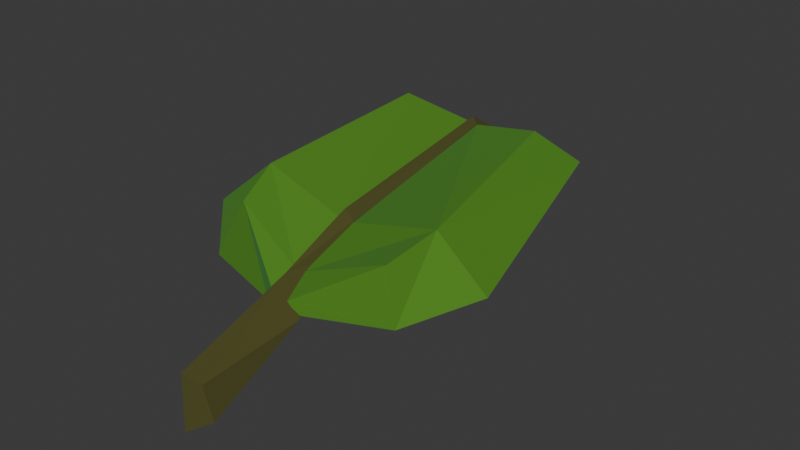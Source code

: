 # Source: leaf.blend  (saved by Blender 5.2.44; exported with 4.5.12 LTS)
import bpy
from mathutils import Matrix  # noqa: F401  (used for matrix-valued properties, if any)

bpy.ops.wm.read_factory_settings(use_empty=True)
scene = bpy.context.scene
scene.name = 'Scene'

# ---- collections
col_collection = bpy.data.collections.new('Collection'); scene.collection.children.link(col_collection)

# ---- materials (node trees are filled in below, after node groups)
mat_stem_green = bpy.data.materials.new('stem_green')
mat_leaf_green = bpy.data.materials.new('leaf_green')
mat_leaf_green.alpha_threshold = 0.0
mat_leaf_green.use_backface_culling_lightprobe_volume = False
mat_leaf_green.roughness = 0.5
mat_leaf_green.line_color = (0.0, 0.0, 0.0, 1.0)

# ---- material node trees
mat_stem_green.use_nodes = True; mat_stem_green.node_tree.nodes.clear()
_N = mat_stem_green.node_tree.nodes; _L = mat_stem_green.node_tree.links
n0 = _N.new('ShaderNodeBsdfPrincipled'); n0.name = 'Principled BSDF'; n0.location = (-200, 100)
n0.inputs[0].default_value = (0.06989, 0.0682, 0.01254, 1.0)
n0.inputs[2].default_value = 1.0
n0.inputs[10].default_value = 0.005
n1 = _N.new('ShaderNodeOutputMaterial'); n1.name = 'Material Output'; n1.location = (200, 100)
_L.new(n0.outputs[0], n1.inputs[0])
n1.is_active_output = True
mat_leaf_green.use_nodes = True; mat_leaf_green.node_tree.nodes.clear()
_N = mat_leaf_green.node_tree.nodes; _L = mat_leaf_green.node_tree.links
n0 = _N.new('ShaderNodeOutputMaterial'); n0.name = 'Material Output'; n0.location = (212, 119)
n1 = _N.new('ShaderNodeBsdfPrincipled'); n1.name = 'Principled BSDF'; n1.location = (-200, 100)
n1.inputs[0].default_value = (0.08232, 0.2307, 0.02446, 1.0)
n1.inputs[2].default_value = 0.2523
n1.inputs[3].default_value = 1.0
n1.inputs[10].default_value = 0.005
n1.inputs[24].default_value = 0.2705
n1.inputs[25].default_value = 0.3318
n1.inputs[26].default_value = (0.0001796, 0.9379, 1.0, 1.0)
_L.new(n1.outputs[0], n0.inputs[0])
n0.is_active_output = True

# ---- world
world_world = bpy.data.worlds.new('World'); scene.world = world_world
world_world.use_nodes = True; world_world.node_tree.nodes.clear()
_N = world_world.node_tree.nodes; _L = world_world.node_tree.links
n0 = _N.new('ShaderNodeOutputWorld'); n0.name = 'World Output'; n0.location = (200, 100)
n1 = _N.new('ShaderNodeBackground'); n1.name = 'Background'; n1.location = (-200, 100)
n1.inputs[0].default_value = (0.05088, 0.05088, 0.05088, 1.0)
_L.new(n1.outputs[0], n0.inputs[0])
n0.is_active_output = True
world_world.color = (0.05088, 0.05088, 0.05088)
world_world.sun_shadow_jitter_overblur = 0.0

# ---- meshes
me_cube_001 = bpy.data.meshes.new('Cube.001')
me_cube_001.from_pydata([(0.05783, 4.911, 0.3748), (-0.06606, 3.432, 1.206), (-0.1511, 0.8649, 0.4146), (0.2261, 0.8541, 0.4087), (-0.156, -0.03564, -0.09917), (0.1881, -0.04984, -0.08922), (0.1195, -0.07888, 0.2446), (-0.1141, -0.08323, 0.2541), (0.09794, 1.662, 0.942), (-0.06527, 1.664, 0.9448), (0.08122, 3.443, 1.189), (0.01396, 1.663, 1.033), (0.006266, 3.438, 1.312), (0.1178, 3.635, 1.091), (-0.05559, 3.635, 1.091), (0.1848, 1.115, 0.5259), (-0.1519, 1.108, 0.5255), (-0.1199, 1.587, 0.7247), (0.1639, 1.596, 0.7274), (0.01653, 1.591, 0.6212), (0.03251, 0.8811, 0.3091), (0.03157, 1.112, 0.4209), (0.03615, 3.635, 0.9859), (0.02693, -0.2091, -0.1636), (-0.001626, 0.9566, 0.7184), (0.1848, 1.115, 0.5259), (-0.1519, 1.108, 0.5255), (0.03157, 1.112, 0.4209), (-0.7264, 3.385, 1.381), (-0.9422, 3.635, 1.077), (0.6592, 3.485, 1.318), (1.058, 3.635, 1.077), (-0.8694, 1.673, 1.188), (-1.425, 1.578, 0.7019), (0.9833, 1.652, 1.156), (1.482, 1.658, 0.7272), (0.05783, 4.911, 0.3613), (-0.02796, 3.432, 1.255), (-0.0514, 1.114, 0.6734), (-0.1511, 0.8826, 0.4478), (0.2261, 0.8709, 0.4442), (0.09731, 0.8432, 0.5394), (-0.02016, 0.8358, 0.5454), (0.09794, 1.662, 0.9285), (-0.06527, 1.664, 0.9313), (0.8571, 1.193, 0.9941), (0.9943, 1.132, 0.4921), (-0.9662, 1.092, 0.4894), (-0.7348, 1.211, 1.035), (0.05513, 1.117, 0.6827), (0.05934, 3.443, 1.238), (0.06831, 3.635, 1.063), (-0.01623, 3.635, 1.131), (0.1354, 1.115, 0.5366), (-0.1126, 1.108, 0.5441), (-0.08059, 1.587, 0.7647), (0.1145, 1.596, 0.7595)], [(27, 26), (25, 27)], [(1, 11, 12), (20, 4, 2), (7, 4, 23), (24, 7, 6), (3, 6, 5), (2, 7, 24), (0, 12, 10), (8, 11, 24), (12, 0, 1), (11, 10, 12), (24, 11, 9), (17, 22, 19), (0, 13, 22), (16, 19, 21), (2, 21, 20), (20, 5, 23), (19, 15, 21), (22, 18, 19), (21, 3, 20), (22, 14, 0), (18, 10, 8), (17, 16, 24), (1, 9, 11), (20, 23, 4), (23, 5, 6), (6, 7, 23), (3, 24, 6), (2, 4, 7), (11, 8, 10), (17, 14, 22), (16, 17, 19), (2, 16, 21), (20, 3, 5), (19, 18, 15), (22, 13, 18), (21, 15, 3), (8, 24, 18), (24, 3, 15), (24, 15, 18), (13, 0, 10), (18, 13, 10), (1, 0, 14), (1, 14, 17), (24, 9, 17), (9, 1, 17), (16, 2, 24), (28, 32, 44, 37), (31, 30, 34, 35), (33, 29, 52, 55), (30, 31, 36), (33, 32, 28, 29), (29, 28, 36), (31, 51, 36), (28, 37, 36), (47, 54, 39), (48, 47, 39, 42), (41, 40, 46, 45), (46, 35, 34, 45), (32, 33, 47, 48), (34, 43, 49, 45), (33, 55, 54, 47), (38, 44, 32, 48), (50, 43, 34, 30), (50, 30, 36), (56, 51, 31, 35), (52, 29, 36), (53, 56, 35, 46), (40, 53, 46), (36, 37, 44, 38, 42, 39, 54, 55, 52), (45, 49, 41), (38, 48, 42), (41, 49, 43, 50, 36, 51, 56, 53, 40)])
me_cube_001.polygons.foreach_set('material_index', [0, 0, 0, 0, 0, 0, 0, 0, 0, 0, 0, 0, 0, 0, 0, 0, 0, 0, 0, 0, 0, 0, 0, 0, 0, 0, 0, 0, 0, 0, 0, 0, 0, 0, 0, 0, 0, 0, 0, 0, 0, 0, 0, 0, 0, 0, 1, 1, 1, 1, 1, 1, 1, 1, 1, 1, 1, 1, 1, 1, 1, 1, 1, 1, 1, 1, 1, 1, 1, 1, 1, 1])
_uv = me_cube_001.uv_layers.new(name='UVMap')
_uv.uv.foreach_set('vector', [0.625, 0.6191, 0.875, 0.6192, 0.625, 0.6322, 0.125, 0.6217, 0.125, 0.5, 0.125, 0.5, 0.625, 0.25, 0.375, 0.25, 0.375, 0.119, 0.875, 0.6203, 0.875, 0.5, 0.875, 0.75, 0.375, 1.0, 0.625, 1.0, 0.375, 1.0, 0.375, 0.25, 0.625, 0.25, 0.625, 0.25, 0.625, 0.5, 0.625, 0.6322, 0.625, 0.6457, 0.875, 0.6305, 0.875, 0.6192, 0.875, 0.6203, 0.625, 0.6322, 0.625, 0.5, 0.625, 0.6191, 0.875, 0.6192, 0.625, 0.6457, 0.625, 0.6322, 0.875, 0.6203, 0.875, 0.6192, 0.875, 0.6085, 0.125, 0.6165, 0.375, 0.6223, 0.125, 0.6287, 0.375, 0.75, 0.375, 0.6325, 0.375, 0.6223, 0.125, 0.6038, 0.125, 0.6287, 0.125, 0.6272, 0.125, 0.5, 0.125, 0.6272, 0.125, 0.6217, 0.125, 0.6217, 0.125, 0.75, 0.125, 0.631, 0.125, 0.6287, 0.125, 0.6468, 0.125, 0.6272, 0.375, 0.6223, 0.125, 0.6419, 0.125, 0.6287, 0.125, 0.6272, 0.125, 0.75, 0.125, 0.6217, 0.375, 0.6223, 0.375, 0.6108, 0.375, 0.75, 0.125, 0.6419, 0.625, 0.6457, 0.875, 0.6305, 0.125, 0.6165, 0.125, 0.6038, 0.625, 0.25, 0.625, 0.6191, 0.875, 0.6085, 0.875, 0.6192, 0.125, 0.6217, 0.125, 0.631, 0.125, 0.5, 0.375, 0.119, 0.375, 0.0, 0.625, 0.0, 0.625, 0.0, 0.625, 0.25, 0.375, 0.119, 0.375, 1.0, 0.625, 1.0, 0.625, 1.0, 0.375, 0.25, 0.375, 0.25, 0.625, 0.25, 0.875, 0.6192, 0.875, 0.6305, 0.625, 0.6457, 0.125, 0.6165, 0.375, 0.6108, 0.375, 0.6223, 0.125, 0.6038, 0.125, 0.6165, 0.125, 0.6287, 0.125, 0.5, 0.125, 0.6038, 0.125, 0.6272, 0.125, 0.6217, 0.125, 0.75, 0.125, 0.75, 0.125, 0.6287, 0.125, 0.6419, 0.125, 0.6468, 0.375, 0.6223, 0.375, 0.6325, 0.125, 0.6419, 0.125, 0.6272, 0.125, 0.6468, 0.125, 0.75, 0.875, 0.6305, 0.875, 0.6203, 0.125, 0.6419, 0.875, 0.6203, 0.125, 0.75, 0.125, 0.6468, 0.875, 0.6203, 0.125, 0.6468, 0.125, 0.6419, 0.375, 0.6325, 0.625, 0.5, 0.625, 0.6457, 0.125, 0.6419, 0.375, 0.6325, 0.625, 0.6457, 0.625, 0.6191, 0.375, 0.75, 0.375, 0.6108, 0.625, 0.6191, 0.375, 0.6108, 0.125, 0.6165, 0.625, 0.25, 0.875, 0.6085, 0.125, 0.6165, 0.875, 0.6085, 0.625, 0.6191, 0.125, 0.6165, 0.125, 0.6038, 0.125, 0.5, 0.625, 0.25, 0.625, 0.5, 0.875, 0.5, 0.875, 0.6085, 0.625, 0.6191, 0.375, 0.75, 0.625, 0.75, 0.625, 1.0, 0.375, 1.0, 0.125, 0.5, 0.375, 0.5, 0.375, 0.6108, 0.125, 0.6165, 0.625, 0.75, 0.375, 0.75, 0.625, 0.75, 0.375, 0.25, 0.625, 0.25, 0.625, 0.5, 0.375, 0.5, 0.375, 0.5, 0.625, 0.5, 0.375, 0.5, 0.375, 0.75, 0.375, 0.6325, 0.375, 0.75, 0.625, 0.5, 0.625, 0.6191, 0.625, 0.5, 0.125, 0.5, 0.125, 0.6038, 0.125, 0.5, 0.625, 0.25, 0.375, 0.25, 0.375, 0.25, 0.625, 0.25, 0.875, 0.75, 0.125, 0.75, 0.0, 0.0, 0.875, 0.75, 0.0, 0.0, 0.0, 0.0, 0.0, 0.0, 0.0, 0.0, 0.625, 0.25, 0.375, 0.25, 0.375, 0.25, 0.625, 0.25, 0.875, 0.75, 0.875, 0.6305, 0.875, 0.6227, 0.875, 0.75, 0.125, 0.5, 0.125, 0.6165, 0.125, 0.6038, 0.125, 0.5, 0.875, 0.6082, 0.875, 0.6085, 0.875, 0.5, 0.875, 0.5, 0.625, 0.6457, 0.875, 0.6305, 0.875, 0.75, 0.625, 0.75, 0.625, 0.6457, 0.625, 0.75, 0.625, 0.5, 0.125, 0.6419, 0.375, 0.6325, 0.375, 0.75, 0.125, 0.75, 0.375, 0.6108, 0.375, 0.5, 0.375, 0.75, 0.125, 0.6468, 0.125, 0.6419, 0.125, 0.75, 0.125, 0.75, 0.125, 0.75, 0.125, 0.6468, 0.125, 0.75, 0.375, 0.75, 0.625, 0.6191, 0.875, 0.6085, 0.875, 0.6082, 0.625, 0.25, 0.125, 0.5, 0.125, 0.6038, 0.125, 0.6165, 0.375, 0.6108, 0.875, 0.75, 0.875, 0.6227, 0.875, 0.75, 0.875, 0.6082, 0.625, 0.25, 0.625, 0.25, 0.875, 0.75, 0.875, 0.6227, 0.875, 0.6305, 0.625, 0.6457, 0.625, 0.5, 0.375, 0.6325, 0.125, 0.6419, 0.125, 0.6468, 0.125, 0.75])
me_cube_001.materials.append(mat_stem_green)
me_cube_001.materials.append(mat_leaf_green)
me_cube_001.use_mirror_vertex_groups = False
me_cube_001.update()

# ---- objects
ob_cube_001 = bpy.data.objects.new('Cube.001', me_cube_001)

# ---- transforms, parenting, visibility, modifiers, constraints
ob_cube_001.location = (-0.02678, 0.04472, 0.01245)
ob_cube_001.lock_rotations_4d = False
ob_cube_001.empty_display_type = 'ARROWS'
ob_cube_001.lineart.crease_threshold = 0.0

# ---- collection membership
col_collection.objects.link(ob_cube_001)

# ---- scene / render settings (as saved in the file)
scene.frame_start = 1; scene.frame_end = 250; scene.frame_set(1)
scene.render.engine = 'BLENDER_EEVEE_NEXT'
scene.render.bake_bias = 0.0
scene.render.bake_samples = 0
scene.render.compositor_device = 'GPU'
scene.eevee.use_volume_custom_range = False
scene.eevee.fast_gi_thickness_near = 0.1
scene.eevee.fast_gi_thickness_far = 0.0
scene.eevee.ray_tracing_options.screen_trace_thickness = 0.1
bpy.context.view_layer.update()

# ---- added for rendering (the .blend has no active camera and no usable light): camera, sun
cam_auto = bpy.data.cameras.new('AutoCamera')
cam_auto.lens = 50.0
cam_auto.sensor_width = 36.0
cam_auto.clip_end = 1000.0
ob_auto_camera = bpy.data.objects.new('AutoCamera', cam_auto)
scene.collection.objects.link(ob_auto_camera)
ob_auto_camera.location = (5.63342, -4.36257, 5.12675)
ob_auto_camera.rotation_euler = (1.09748, -7.21219e-08, 0.694738)
scene.camera = ob_auto_camera
light_auto_sun = bpy.data.lights.new('AutoSun', 'SUN')
light_auto_sun.energy = 3.0
light_auto_sun.angle = 0.0523599
ob_auto_sun = bpy.data.objects.new('AutoSun', light_auto_sun)
scene.collection.objects.link(ob_auto_sun)
ob_auto_sun.rotation_euler = (0.872665, 0.174533, 0.523599)
bpy.context.view_layer.update()
